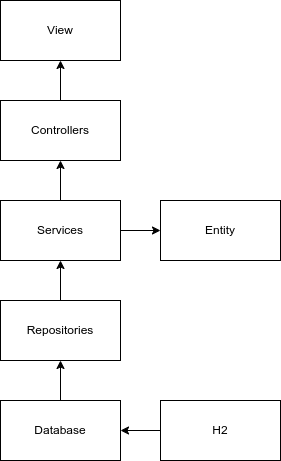

The diagram above was exported from draw.io. Its source (the exported page's mxGraphModel, read from the mxfile embedded in the PNG):
<mxGraphModel dx="474" dy="746" grid="1" gridSize="10" guides="1" tooltips="1" connect="1" arrows="1" fold="1" page="1" pageScale="1" pageWidth="1169" pageHeight="827" math="0" shadow="0">
  <root>
    <mxCell id="0" />
    <mxCell id="1" parent="0" />
    <mxCell id="wkdvruWMYDuAp6-lknD4-10" style="edgeStyle=orthogonalEdgeStyle;rounded=0;orthogonalLoop=1;jettySize=auto;html=1;exitX=0.5;exitY=0;exitDx=0;exitDy=0;" parent="1" source="X4wWXS8dbHF6qvFkp25p-3" target="wkdvruWMYDuAp6-lknD4-2" edge="1">
      <mxGeometry relative="1" as="geometry" />
    </mxCell>
    <mxCell id="X4wWXS8dbHF6qvFkp25p-4" style="edgeStyle=orthogonalEdgeStyle;rounded=0;orthogonalLoop=1;jettySize=auto;html=1;exitX=0.5;exitY=0;exitDx=0;exitDy=0;" edge="1" parent="1" source="wkdvruWMYDuAp6-lknD4-1" target="X4wWXS8dbHF6qvFkp25p-3">
      <mxGeometry relative="1" as="geometry" />
    </mxCell>
    <mxCell id="wkdvruWMYDuAp6-lknD4-1" value="Database" style="rounded=0;whiteSpace=wrap;html=1;" parent="1" vertex="1">
      <mxGeometry x="200" y="520" width="120" height="60" as="geometry" />
    </mxCell>
    <mxCell id="wkdvruWMYDuAp6-lknD4-7" style="edgeStyle=orthogonalEdgeStyle;rounded=0;orthogonalLoop=1;jettySize=auto;html=1;" parent="1" source="wkdvruWMYDuAp6-lknD4-2" target="wkdvruWMYDuAp6-lknD4-5" edge="1">
      <mxGeometry relative="1" as="geometry" />
    </mxCell>
    <mxCell id="wkdvruWMYDuAp6-lknD4-8" style="edgeStyle=orthogonalEdgeStyle;rounded=0;orthogonalLoop=1;jettySize=auto;html=1;" parent="1" source="wkdvruWMYDuAp6-lknD4-2" target="wkdvruWMYDuAp6-lknD4-6" edge="1">
      <mxGeometry relative="1" as="geometry" />
    </mxCell>
    <mxCell id="wkdvruWMYDuAp6-lknD4-2" value="Services" style="rounded=0;whiteSpace=wrap;html=1;" parent="1" vertex="1">
      <mxGeometry x="200" y="320" width="120" height="60" as="geometry" />
    </mxCell>
    <mxCell id="wkdvruWMYDuAp6-lknD4-3" value="View" style="rounded=0;whiteSpace=wrap;html=1;" parent="1" vertex="1">
      <mxGeometry x="200" y="120" width="120" height="60" as="geometry" />
    </mxCell>
    <mxCell id="wkdvruWMYDuAp6-lknD4-5" value="Entity" style="rounded=0;whiteSpace=wrap;html=1;" parent="1" vertex="1">
      <mxGeometry x="360" y="320" width="120" height="60" as="geometry" />
    </mxCell>
    <mxCell id="wkdvruWMYDuAp6-lknD4-9" style="edgeStyle=orthogonalEdgeStyle;rounded=0;orthogonalLoop=1;jettySize=auto;html=1;" parent="1" source="wkdvruWMYDuAp6-lknD4-6" target="wkdvruWMYDuAp6-lknD4-3" edge="1">
      <mxGeometry relative="1" as="geometry" />
    </mxCell>
    <mxCell id="wkdvruWMYDuAp6-lknD4-6" value="Controllers" style="rounded=0;whiteSpace=wrap;html=1;" parent="1" vertex="1">
      <mxGeometry x="200" y="220" width="120" height="60" as="geometry" />
    </mxCell>
    <mxCell id="X4wWXS8dbHF6qvFkp25p-2" style="edgeStyle=orthogonalEdgeStyle;rounded=0;orthogonalLoop=1;jettySize=auto;html=1;" edge="1" parent="1" source="X4wWXS8dbHF6qvFkp25p-1" target="wkdvruWMYDuAp6-lknD4-1">
      <mxGeometry relative="1" as="geometry" />
    </mxCell>
    <mxCell id="X4wWXS8dbHF6qvFkp25p-1" value="H2" style="rounded=0;whiteSpace=wrap;html=1;" vertex="1" parent="1">
      <mxGeometry x="360" y="520" width="120" height="60" as="geometry" />
    </mxCell>
    <mxCell id="X4wWXS8dbHF6qvFkp25p-3" value="Repositories" style="rounded=0;whiteSpace=wrap;html=1;" vertex="1" parent="1">
      <mxGeometry x="200" y="420" width="120" height="60" as="geometry" />
    </mxCell>
  </root>
</mxGraphModel>